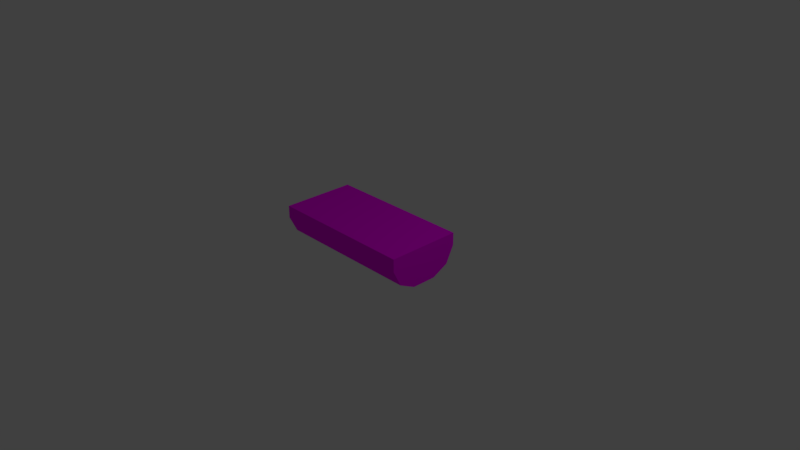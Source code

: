 # Source: WoodHalfTrunk.blend  (saved by Blender 2.79.0; exported with 4.5.12 LTS)
import bpy
from mathutils import Matrix  # noqa: F401  (used for matrix-valued properties, if any)

bpy.ops.wm.read_factory_settings(use_empty=True)
scene = bpy.context.scene
scene.name = 'Scene'

# ---- collections
col_collection_1 = bpy.data.collections.new('Collection 1'); scene.collection.children.link(col_collection_1)

# ---- images (referenced by path relative to the original .blend; pixels are not part of the script)
import os
ASSET_DIR = os.environ.get("B2B_ASSET_DIR", "")  # directory of the original .blend (textures are referenced by path, not embedded)
HERE = os.path.dirname(os.path.abspath(__file__))  # packed textures are extracted next to this script under _unpacked/

def load_image(name, relpath, width, height, colorspace="sRGB"):
    """Load a texture the original file referenced (path relative to the .blend, or extracted next to this script)."""
    p = next((c for c in (os.path.join(HERE, relpath), os.path.join(ASSET_DIR, relpath)) if relpath and os.path.exists(c)), "")
    if p:
        img = bpy.data.images.load(p, check_existing=True)
        img.name = name
    else:  # same state as the original file: an image datablock whose file is absent (Cycles renders it pink)
        img = bpy.data.images.new(name, width, height)
        img.source = "FILE"
        img.filepath = "//" + (relpath or name)
    img.colorspace_settings.name = colorspace
    return img
img_untitled = load_image('Untitled', 'tex_WoodHalfTrunk.png', 1024, 1024, 'sRGB')

# ---- materials (node trees are filled in below, after node groups)
mat_material = bpy.data.materials.new('Material')
mat_material.alpha_threshold = 0.0
mat_material.roughness = 0.5
mat_material.line_color = (0.0, 0.0, 0.0, 1.0)

# ---- material node trees
mat_material.use_nodes = True; mat_material.node_tree.nodes.clear()
_N = mat_material.node_tree.nodes; _L = mat_material.node_tree.links
n0 = _N.new('ShaderNodeOutputMaterial'); n0.name = 'Material Output'; n0.location = (300, 300)
n1 = _N.new('ShaderNodeBsdfDiffuse'); n1.name = 'Diffuse BSDF'; n1.location = (10, 300)
n2 = _N.new('ShaderNodeTexImage'); n2.name = 'Image Texture'; n2.location = (-194, 280)
n2.width = 140
n2.image = img_untitled
_L.new(n1.outputs[0], n0.inputs[0])
_L.new(n2.outputs[0], n1.inputs[0])
n0.is_active_output = True

# ---- world
world_world = bpy.data.worlds.new('World'); scene.world = world_world
world_world.color = (0.05088, 0.05088, 0.05088)
world_world.use_sun_shadow = False
world_world.sun_shadow_jitter_overblur = 0.0
world_world.cycles.sampling_method = 'MANUAL'

# ---- cameras
cam_camera = bpy.data.cameras.new('Camera')
cam_camera.clip_end = 100.0
cam_camera.lens = 35.0
cam_camera.sensor_width = 32.0
cam_camera.sensor_height = 18.0
cam_camera.ortho_scale = 7.314
cam_camera.dof.focus_distance = 0.0

# ---- lights
light_lamp = bpy.data.lights.new('Lamp', 'POINT')
light_lamp.transmission_factor = 0.0
light_lamp.cutoff_distance = 30.0
light_lamp.energy = 100.0
light_lamp.shadow_buffer_clip_start = 1.001
light_lamp.shadow_soft_size = 0.1
light_lamp.shadow_maximum_resolution = 0.006
light_lamp.use_absolute_resolution = True

# ---- meshes
me_cube = bpy.data.meshes.new('Cube')
me_cube.from_pydata([(1.0, -0.3893, 0.1107), (1.0, 0.3893, 0.1107), (-5.124e-08, -0.3893, 0.1107), (1.0, -0.1667, 1.033e-07), (1.0, 0.1667, 1.927e-07), (1.0, 0.5, 0.3333), (1.0, -0.5, 0.3333), (-3.444e-08, 0.5, 0.3333), (1.0, 0.1667, 0.3333), (1.0, -0.1667, 0.3333), (-5.96e-08, -0.1667, -5.96e-08), (-5.96e-08, 0.1667, 5.96e-08), (-2.186e-08, -0.5, 0.5), (-2.186e-08, 0.5, 0.5), (-3.444e-08, -0.5, 0.3333), (-5.124e-08, 0.3893, 0.1107), (-1.0, -0.1667, 0.5), (-1.0, 0.1667, 0.5), (-1.0, -0.5, 0.5), (-1.0, 0.3893, 0.1107), (-1.0, -0.3893, 0.1107), (-1.0, 0.5, 0.5), (1.0, -0.1667, 0.5), (1.0, 0.1667, 0.5), (1.0, -0.5, 0.5), (1.0, 0.5, 0.5), (-1.0, -0.1667, 1.589e-08), (-1.0, 0.1667, 1.351e-07), (-1.0, 0.5, 0.3333), (-1.0, -0.5, 0.3333), (-1.0, 0.1667, 0.3333), (-2.186e-08, 0.1667, 0.5), (-1.0, -0.1667, 0.3333), (-2.186e-08, -0.1667, 0.5)], [], [(9, 6, 0, 3), (6, 14, 2, 0), (4, 11, 15, 1), (7, 5, 1, 15), (0, 2, 10, 3), (3, 10, 11, 4), (5, 8, 4, 1), (8, 9, 3, 4), (23, 22, 9, 8), (25, 23, 8, 5), (13, 25, 5, 7), (24, 12, 14, 6), (22, 24, 6, 9), (31, 23, 25, 13), (14, 12, 18, 29), (12, 33, 16, 18), (17, 31, 13, 21), (33, 31, 17, 16), (23, 31, 33, 22), (11, 10, 26, 27), (15, 11, 27, 19), (33, 12, 24, 22), (10, 2, 20, 26), (2, 14, 29, 20), (32, 26, 20, 29), (28, 19, 27, 30), (30, 27, 26, 32), (17, 30, 32, 16), (21, 28, 30, 17), (16, 32, 29, 18), (13, 7, 28, 21), (7, 15, 19, 28)])
_uv = me_cube.uv_layers.new(name='UVMap')
_uv.uv.foreach_set('vector', [0.1288, 0.8889, 0.1288, 1.0, 0.0428, 0.9631, 2.688e-08, 0.8889, 0.7502, 0.6667, 0.7502, 0.3333, 0.8437, 0.3333, 0.8437, 0.6667, 0.4726, 0.0, 0.4726, 0.3333, 0.3865, 0.3333, 0.3865, 3.974e-08, 0.9373, 0.3333, 0.9373, 0.6667, 0.8437, 0.6667, 0.8437, 0.3333, 0.6875, 3.974e-08, 0.6875, 0.3333, 0.6014, 0.3333, 0.6014, 3.974e-08, 0.6014, 3.974e-08, 0.6014, 0.3333, 0.4726, 0.3333, 0.4726, 0.0, 0.1288, 0.6667, 0.1288, 0.7778, 0.0, 0.7778, 0.0428, 0.7036, 0.1288, 0.7778, 0.1288, 0.8889, 2.688e-08, 0.8889, 0.0, 0.7778, 0.1933, 0.7778, 0.1933, 0.8889, 0.1288, 0.8889, 0.1288, 0.7778, 0.1933, 0.6667, 0.1933, 0.7778, 0.1288, 0.7778, 0.1288, 0.6667, 1.0, 0.3333, 1.0, 0.6667, 0.9373, 0.6667, 0.9373, 0.3333, 0.6875, 0.6667, 0.6875, 0.3333, 0.7502, 0.3333, 0.7502, 0.6667, 0.1933, 0.8889, 0.1933, 1.0, 0.1288, 1.0, 0.1288, 0.8889, 0.1288, 0.3333, 0.1288, 0.6667, 0.0, 0.6667, 6.912e-08, 0.3333, 0.7502, 0.3333, 0.6875, 0.3333, 0.6875, 3.974e-08, 0.7502, 3.974e-08, 0.3865, 0.3333, 0.2577, 0.3333, 0.2577, 3.974e-08, 0.3865, 3.974e-08, 0.1288, 5.96e-08, 0.1288, 0.3333, 6.912e-08, 0.3333, 8.064e-08, 0.0, 0.2577, 0.3333, 0.1288, 0.3333, 0.1288, 5.96e-08, 0.2577, 3.974e-08, 0.1288, 0.6667, 0.1288, 0.3333, 0.2577, 0.3333, 0.2577, 0.6667, 0.4726, 0.3333, 0.6014, 0.3333, 0.6014, 0.6667, 0.4726, 0.6667, 0.3865, 0.3333, 0.4726, 0.3333, 0.4726, 0.6667, 0.3865, 0.6667, 0.2577, 0.3333, 0.3865, 0.3333, 0.3865, 0.6667, 0.2577, 0.6667, 0.6014, 0.3333, 0.6875, 0.3333, 0.6875, 0.6667, 0.6014, 0.6667, 0.8437, 0.3333, 0.7502, 0.3333, 0.7502, 3.974e-08, 0.8437, 0.0, 0.2577, 0.8889, 0.3865, 0.8889, 0.3437, 0.9631, 0.2577, 1.0, 0.2577, 0.6667, 0.3437, 0.7036, 0.3865, 0.7778, 0.2577, 0.7778, 0.2577, 0.7778, 0.3865, 0.7778, 0.3865, 0.8889, 0.2577, 0.8889, 0.1933, 0.7778, 0.2577, 0.7778, 0.2577, 0.8889, 0.1933, 0.8889, 0.1933, 0.6667, 0.2577, 0.6667, 0.2577, 0.7778, 0.1933, 0.7778, 0.1933, 0.8889, 0.2577, 0.8889, 0.2577, 1.0, 0.1933, 1.0, 1.0, 0.3333, 0.9373, 0.3333, 0.9373, 1.987e-08, 1.0, 1.987e-08, 0.9373, 0.3333, 0.8437, 0.3333, 0.8437, 0.0, 0.9373, 1.987e-08])
me_cube.materials.append(mat_material)
me_cube.use_remesh_preserve_volume = False
me_cube.use_remesh_preserve_attributes = False
me_cube.use_mirror_vertex_groups = False
me_cube.use_paint_bone_selection = False
me_cube.use_paint_mask = True
me_cube.update()

# ---- objects
ob_woodhalftrunk = bpy.data.objects.new('WoodHalfTrunk', me_cube)
ob_lamp = bpy.data.objects.new('Lamp', light_lamp)
ob_camera = bpy.data.objects.new('Camera', cam_camera)

# ---- transforms, parenting, visibility, modifiers, constraints
ob_woodhalftrunk.location = (0.0, 2.235e-08, 2.98e-08)
ob_woodhalftrunk.lock_rotations_4d = False
ob_woodhalftrunk.empty_display_type = 'ARROWS'
ob_woodhalftrunk.lineart.crease_threshold = 0.0
ob_lamp.location = (4.076, 1.005, 5.904)
ob_lamp.rotation_euler = (0.6503, 0.05522, 1.866)
ob_lamp.lock_rotations_4d = False
ob_lamp.empty_display_type = 'ARROWS'
ob_lamp.color = (0.0, 0.0, 0.0, 0.0)
ob_lamp.lineart.crease_threshold = 0.0
ob_camera.location = (7.481, -6.508, 5.344)
ob_camera.rotation_euler = (1.109, 0.0, 0.8149)
ob_camera.lock_rotations_4d = False
ob_camera.empty_display_type = 'ARROWS'
ob_camera.color = (0.0, 0.0, 0.0, 0.0)
ob_camera.display_type = 'WIRE'
ob_camera.lineart.crease_threshold = 0.0

# ---- collection membership
col_collection_1.objects.link(ob_woodhalftrunk)
col_collection_1.objects.link(ob_lamp)
col_collection_1.objects.link(ob_camera)

# ---- scene / render settings (as saved in the file)
scene.camera = ob_camera
scene.frame_start = 1; scene.frame_end = 250; scene.frame_set(1)
scene.render.engine = 'CYCLES'
scene.render.resolution_percentage = 50
scene.render.dither_intensity = 0.0
scene.cycles.use_denoising = False
scene.cycles.samples = 128
scene.cycles.sampling_pattern = 'TABULATED_SOBOL'
scene.cycles.use_adaptive_sampling = False
scene.cycles.use_light_tree = False
scene.cycles.blur_glossy = 0.0
scene.cycles.sample_clamp_indirect = 0.0
scene.view_settings.view_transform = 'Standard'
bpy.context.view_layer.update()
